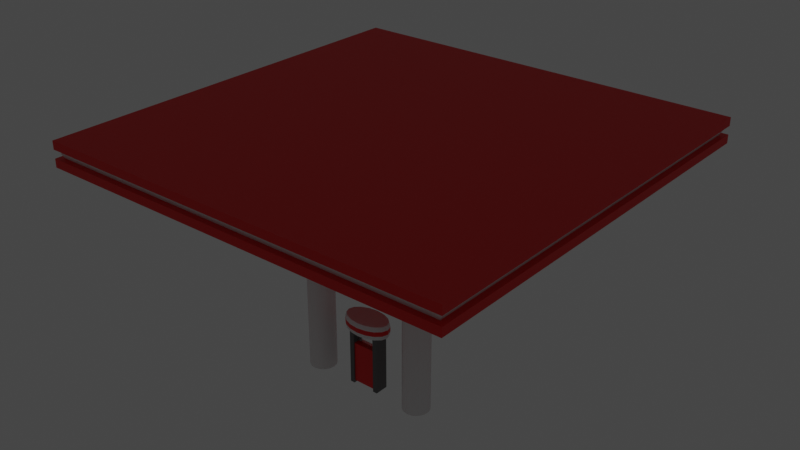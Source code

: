 # Source: posto.blend  (saved by Blender 4.2.66; exported with 4.5.12 LTS)
import bpy
from mathutils import Matrix  # noqa: F401  (used for matrix-valued properties, if any)

bpy.ops.wm.read_factory_settings(use_empty=True)
scene = bpy.context.scene
scene.name = 'Scene'

# ---- collections
col_posto = bpy.data.collections.new('Posto'); scene.collection.children.link(col_posto)
col_bomba = bpy.data.collections.new('Bomba'); col_posto.children.link(col_bomba)
col_lampada = bpy.data.collections.new('Lampada'); col_posto.children.link(col_lampada)
col_pilastra = bpy.data.collections.new('Pilastra'); col_posto.children.link(col_pilastra)
col_teto = bpy.data.collections.new('Teto'); col_posto.children.link(col_teto)

# ---- materials (node trees are filled in below, after node groups)
mat_branco = bpy.data.materials.new('branco')
mat_vermelho = bpy.data.materials.new('vermelho')
mat_vermelho.alpha_threshold = 0.0
mat_vermelho.roughness = 0.5
mat_vermelho.line_color = (0.0, 0.0, 0.0, 1.0)
mat_cinza = bpy.data.materials.new('cinza')
mat_vidro = bpy.data.materials.new('vidro')
mat_luz = bpy.data.materials.new('luz')

# ---- node groups
ng_auto_smooth = bpy.data.node_groups.new('Auto Smooth', 'GeometryNodeTree')
_s = ng_auto_smooth.interface.new_socket(name='Geometry', in_out='OUTPUT', socket_type='NodeSocketGeometry')
_s = ng_auto_smooth.interface.new_socket(name='Geometry', in_out='INPUT', socket_type='NodeSocketGeometry')
_s = ng_auto_smooth.interface.new_socket(name='Angle', in_out='INPUT', socket_type='NodeSocketFloat')
_s.subtype = 'ANGLE'
_s.min_value = 0.0
_s.max_value = 3.142
ng_auto_smooth.is_modifier = True
_N = ng_auto_smooth.nodes; _L = ng_auto_smooth.links
n0 = _N.new('NodeGroupOutput'); n0.name = 'Group Output'; n0.location = (480, -100)
n1 = _N.new('NodeGroupInput'); n1.name = 'Group Input'; n1.location = (-420, -300)
n2 = _N.new('NodeGroupInput'); n2.name = 'Group Input.001'; n2.location = (-60, -100)
n3 = _N.new('GeometryNodeSetShadeSmooth'); n3.name = 'Set Shade Smooth'; n3.location = (120, -100)
n3.domain = 'EDGE'
n4 = _N.new('GeometryNodeSetShadeSmooth'); n4.name = 'Set Shade Smooth.001'; n4.location = (300, -100)
n5 = _N.new('GeometryNodeInputMeshEdgeAngle'); n5.name = 'Edge Angle'; n5.location = (-420, -220)
n6 = _N.new('GeometryNodeInputEdgeSmooth'); n6.name = 'Is Edge Smooth'; n6.location = (-60, -160)
n7 = _N.new('GeometryNodeInputShadeSmooth'); n7.name = 'Is Face Smooth'; n7.location = (-240, -340)
n8 = _N.new('FunctionNodeBooleanMath'); n8.name = 'Boolean Math'; n8.location = (-60, -220)
n9 = _N.new('FunctionNodeCompare'); n9.name = 'Compare'; n9.location = (-240, -180)
n9.operation = 'LESS_EQUAL'
_L.new(n5.outputs[0], n9.inputs[0])
_L.new(n4.outputs[0], n0.inputs[0])
_L.new(n1.outputs[1], n9.inputs[1])
_L.new(n9.outputs[0], n8.inputs[0])
_L.new(n7.outputs[0], n8.inputs[1])
_L.new(n2.outputs[0], n3.inputs[0])
_L.new(n6.outputs[0], n3.inputs[1])
_L.new(n3.outputs[0], n4.inputs[0])
_L.new(n8.outputs[0], n3.inputs[2])
n0.is_active_output = True

# ---- material node trees
mat_branco.use_nodes = True; mat_branco.node_tree.nodes.clear()
_N = mat_branco.node_tree.nodes; _L = mat_branco.node_tree.links
n0 = _N.new('ShaderNodeBsdfPrincipled'); n0.name = 'Principled BSDF'; n0.location = (10, 300)
n0.distribution = 'GGX'
n0.subsurface_method = 'RANDOM_WALK_SKIN'
n0.inputs[3].default_value = 1.45
n0.inputs[27].default_value = (0.0, 0.0, 0.0, 1.0)
n0.inputs[28].default_value = 1.0
n1 = _N.new('ShaderNodeOutputMaterial'); n1.name = 'Material Output'; n1.location = (300, 300)
_L.new(n0.outputs[0], n1.inputs[0])
n1.is_active_output = True
mat_vermelho.use_nodes = True; mat_vermelho.node_tree.nodes.clear()
_N = mat_vermelho.node_tree.nodes; _L = mat_vermelho.node_tree.links
n0 = _N.new('ShaderNodeOutputMaterial'); n0.name = 'Material Output'; n0.location = (300, 300)
n1 = _N.new('ShaderNodeBsdfPrincipled'); n1.name = 'Principled BSDF'; n1.location = (10, 300)
n1.distribution = 'GGX'
n1.subsurface_method = 'RANDOM_WALK_SKIN'
n1.inputs[0].default_value = (0.8, 0.0, 0.0, 1.0)
n1.inputs[3].default_value = 1.45
n1.inputs[27].default_value = (0.0, 0.0, 0.0, 1.0)
n1.inputs[28].default_value = 1.0
_L.new(n1.outputs[0], n0.inputs[0])
n0.is_active_output = True
mat_cinza.use_nodes = True; mat_cinza.node_tree.nodes.clear()
_N = mat_cinza.node_tree.nodes; _L = mat_cinza.node_tree.links
n0 = _N.new('ShaderNodeBsdfPrincipled'); n0.name = 'Principled BSDF'; n0.location = (10, 300)
n0.distribution = 'GGX'
n0.subsurface_method = 'RANDOM_WALK_SKIN'
n0.inputs[0].default_value = (0.1329, 0.1329, 0.1329, 1.0)
n0.inputs[3].default_value = 1.45
n0.inputs[27].default_value = (0.0, 0.0, 0.0, 1.0)
n0.inputs[28].default_value = 1.0
n1 = _N.new('ShaderNodeOutputMaterial'); n1.name = 'Material Output'; n1.location = (300, 300)
_L.new(n0.outputs[0], n1.inputs[0])
n1.is_active_output = True
mat_vidro.use_nodes = True; mat_vidro.node_tree.nodes.clear()
_N = mat_vidro.node_tree.nodes; _L = mat_vidro.node_tree.links
n0 = _N.new('ShaderNodeBsdfPrincipled'); n0.name = 'Principled BSDF'; n0.location = (10, 300)
n0.distribution = 'GGX'
n0.subsurface_method = 'RANDOM_WALK_SKIN'
n0.inputs[0].default_value = (1.0, 1.0, 1.0, 1.0)
n0.inputs[2].default_value = 0.2
n0.inputs[3].default_value = 1.45
n0.inputs[18].default_value = 1.0
n0.inputs[27].default_value = (0.0, 0.0, 0.0, 1.0)
n1 = _N.new('ShaderNodeOutputMaterial'); n1.name = 'Material Output'; n1.location = (300, 300)
_L.new(n0.outputs[0], n1.inputs[0])
n1.is_active_output = True
mat_luz.use_nodes = True; mat_luz.node_tree.nodes.clear()
_N = mat_luz.node_tree.nodes; _L = mat_luz.node_tree.links
n0 = _N.new('ShaderNodeBsdfPrincipled'); n0.name = 'Principled BSDF'; n0.location = (10, 300)
n0.distribution = 'GGX'
n0.subsurface_method = 'RANDOM_WALK_SKIN'
n0.inputs[0].default_value = (1.0, 1.0, 1.0, 1.0)
n0.inputs[3].default_value = 1.45
n0.inputs[27].default_value = (0.9778, 1.0, 0.8444, 1.0)
n0.inputs[28].default_value = 1.0
n1 = _N.new('ShaderNodeOutputMaterial'); n1.name = 'Material Output'; n1.location = (300, 300)
_L.new(n0.outputs[0], n1.inputs[0])
n1.is_active_output = True

# ---- world
world_world = bpy.data.worlds.new('World'); scene.world = world_world
world_world.use_nodes = True; world_world.node_tree.nodes.clear()
_N = world_world.node_tree.nodes; _L = world_world.node_tree.links
n0 = _N.new('ShaderNodeOutputWorld'); n0.name = 'World Output'; n0.location = (300, 300)
n1 = _N.new('ShaderNodeBackground'); n1.name = 'Background'; n1.location = (10, 300)
n1.inputs[0].default_value = (0.05088, 0.05088, 0.05088, 1.0)
_L.new(n1.outputs[0], n0.inputs[0])
n0.is_active_output = True
world_world.color = (0.05088, 0.05088, 0.05088)
world_world.use_sun_shadow = False
world_world.sun_shadow_jitter_overblur = 0.0

# ---- meshes
me_bomba = bpy.data.meshes.new('bomba')
me_bomba.from_pydata([(0.0, 0.6, 0.0), (0.0, 0.6, 0.6), (0.3827, 0.5543, 0.0), (0.3827, 0.5543, 0.6), (0.7071, 0.4243, 8.028e-09), (0.7071, 0.4243, 0.6), (0.9239, 0.2296, 0.0), (0.9239, 0.2296, 0.6), (1.0, 0.0, 0.0), (1.0, 4.768e-07, 0.6), (0.9239, -0.2296, 0.0), (0.9239, -0.2296, 0.6), (0.7071, -0.4243, -8.028e-09), (0.7071, -0.4243, 0.6), (0.3827, -0.5543, 8.117e-09), (0.3827, -0.5543, 0.6), (0.0, -0.6, 0.0), (0.0, -0.6, 0.6), (-0.3827, -0.5543, 8.117e-09), (-0.3827, -0.5543, 0.6), (-0.7071, -0.4243, -8.028e-09), (-0.7071, -0.4243, 0.6), (-0.9239, -0.2296, 0.0), (-0.9239, -0.2296, 0.6), (-1.0, 0.0, 0.0), (-1.0, 4.768e-07, 0.6), (-0.9239, 0.2296, 0.0), (-0.9239, 0.2296, 0.6), (-0.7071, 0.4243, 8.028e-09), (-0.7071, 0.4243, 0.6), (-0.3827, 0.5543, 0.0), (-0.3827, 0.5543, 0.6), (2.712e-10, 0.6539, 0.1954), (5.423e-10, 0.6539, 0.4046), (0.3959, 0.6061, 0.4045), (0.3959, 0.6061, 0.1955), (0.7345, 0.4683, 0.4043), (0.7345, 0.4683, 0.1957), (0.9651, 0.2566, 0.404), (0.9651, 0.2566, 0.196), (1.048, 3.13e-07, 0.4038), (1.048, 1.638e-07, 0.1962), (0.9651, -0.2566, 0.404), (0.9651, -0.2566, 0.196), (0.7345, -0.4683, 0.4043), (0.7345, -0.4683, 0.1957), (0.3959, -0.6061, 0.4045), (0.3959, -0.6061, 0.1955), (5.146e-10, -0.6539, 0.4046), (2.573e-10, -0.6539, 0.1954), (-0.3959, -0.6061, 0.4045), (-0.3959, -0.6061, 0.1955), (-0.7345, -0.4683, 0.4043), (-0.7345, -0.4683, 0.1957), (-0.9651, -0.2566, 0.404), (-0.9651, -0.2566, 0.196), (-1.048, 3.13e-07, 0.4038), (-1.048, 1.638e-07, 0.1962), (-0.9651, 0.2566, 0.404), (-0.9651, 0.2566, 0.196), (-0.7345, 0.4683, 0.4043), (-0.7345, 0.4683, 0.1957), (-0.3959, 0.6061, 0.4045), (-0.3959, 0.6061, 0.1955), (-0.5, -0.25, -2.5), (-0.5, -0.25, -0.7), (-0.5, 0.25, -2.5), (-0.5, 0.25, -0.7), (0.5, -0.25, -2.5), (0.5, -0.25, -0.7), (0.5, 0.25, -2.5), (0.5, 0.25, -0.7), (-0.7, -0.3, -2.6), (-0.7, -0.3, -1.192e-07), (-0.7, 0.3, -2.6), (-0.7, 0.3, -1.192e-07), (-0.5, -0.3, -2.6), (-0.5, -0.3, -1.192e-07), (-0.5, 0.3, -2.6), (-0.5, 0.3, -1.192e-07), (0.5, -0.3, -2.6), (0.5, -0.3, -1.192e-07), (0.5, 0.3, -2.6), (0.5, 0.3, -1.192e-07), (0.7, -0.3, -2.6), (0.7, -0.3, -1.192e-07), (0.7, 0.3, -2.6), (0.7, 0.3, -1.192e-07), (-0.5, 0.1, -0.1), (-0.5, 0.1, -0.6), (-0.5, -0.1, -0.1), (-0.5, -0.1, -0.6), (0.5, 0.1, -0.1), (0.5, 0.1, -0.6), (0.5, -0.1, -0.6), (0.5, -0.1, -0.1)], [], [(33, 1, 3, 34), (34, 3, 5, 36), (36, 5, 7, 38), (38, 7, 9, 40), (40, 9, 11, 42), (42, 11, 13, 44), (44, 13, 15, 46), (46, 15, 17, 48), (48, 17, 19, 50), (50, 19, 21, 52), (52, 21, 23, 54), (54, 23, 25, 56), (56, 25, 27, 58), (58, 27, 29, 60), (3, 1, 31, 29, 27, 25, 23, 21, 19, 17, 15, 13, 11, 9, 7, 5), (60, 29, 31, 62), (62, 31, 1, 33), (0, 2, 4, 6, 8, 10, 12, 14, 16, 18, 20, 22, 24, 26, 28, 30), (30, 63, 32, 0), (63, 62, 33, 32), (28, 61, 63, 30), (61, 60, 62, 63), (26, 59, 61, 28), (59, 58, 60, 61), (24, 57, 59, 26), (57, 56, 58, 59), (22, 55, 57, 24), (55, 54, 56, 57), (20, 53, 55, 22), (53, 52, 54, 55), (18, 51, 53, 20), (51, 50, 52, 53), (16, 49, 51, 18), (49, 48, 50, 51), (14, 47, 49, 16), (47, 46, 48, 49), (12, 45, 47, 14), (45, 44, 46, 47), (10, 43, 45, 12), (43, 42, 44, 45), (8, 41, 43, 10), (41, 40, 42, 43), (6, 39, 41, 8), (39, 38, 40, 41), (4, 37, 39, 6), (37, 36, 38, 39), (2, 35, 37, 4), (35, 34, 36, 37), (0, 32, 35, 2), (32, 33, 34, 35), (66, 67, 71, 70), (68, 69, 65, 64), (66, 70, 68, 64), (71, 67, 65, 69), (72, 73, 75, 74), (74, 75, 79, 78), (78, 79, 77, 76), (76, 77, 73, 72), (74, 78, 76, 72), (80, 81, 83, 82), (82, 83, 87, 86), (86, 87, 85, 84), (84, 85, 81, 80), (82, 86, 84, 80), (93, 89, 88, 92), (95, 90, 91, 94), (91, 89, 93, 94), (88, 90, 95, 92)])
me_bomba.polygons.foreach_set('use_smooth', [1, 1, 1, 1, 1, 1, 1, 1, 1, 1, 1, 1, 1, 1, 1, 1, 1, 1, 1, 1, 1, 1, 1, 1, 1, 1, 1, 1, 1, 1, 1, 1, 1, 1, 1, 1, 1, 1, 1, 1, 1, 1, 1, 1, 1, 1, 1, 1, 1, 1, 0, 0, 0, 0, 0, 0, 0, 0, 0, 0, 0, 0, 0, 0, 0, 0, 0, 0])
me_bomba.polygons.foreach_set('material_index', [0, 0, 0, 0, 0, 0, 0, 0, 0, 0, 0, 0, 0, 0, 0, 0, 0, 0, 0, 1, 0, 1, 0, 1, 0, 1, 0, 1, 0, 1, 0, 1, 0, 1, 0, 1, 0, 1, 0, 1, 0, 1, 0, 1, 0, 1, 0, 1, 0, 1, 1, 1, 1, 1, 2, 2, 2, 2, 2, 2, 2, 2, 2, 2, 3, 3, 3, 3])
_uv = me_bomba.uv_layers.new(name='UVMap')
_uv.uv.foreach_set('vector', [0.5, 0.9011, 0.5, 0.9561, 0.6076, 0.9561, 0.6113, 0.9011, 0.6113, 0.9011, 0.6076, 0.9561, 0.6989, 0.9561, 0.7066, 0.9011, 0.7066, 0.9011, 0.6989, 0.9561, 0.7598, 0.9561, 0.7714, 0.901, 0.5722, 0.901, 0.5646, 0.9561, 0.5, 0.9561, 0.5, 0.9009, 0.5, 0.9009, 0.5, 0.9561, 0.4354, 0.9561, 0.4278, 0.901, 0.7714, 0.901, 0.7598, 0.9561, 0.6989, 0.9561, 0.7066, 0.9011, 0.7066, 0.9011, 0.6989, 0.9561, 0.6076, 0.9561, 0.6113, 0.9011, 0.6113, 0.9011, 0.6076, 0.9561, 0.5, 0.9561, 0.5, 0.9011, 0.5, 0.9011, 0.5, 0.9561, 0.3924, 0.9561, 0.3887, 0.9011, 0.3887, 0.9011, 0.3924, 0.9561, 0.3011, 0.9561, 0.2934, 0.9011, 0.2934, 0.9011, 0.3011, 0.9561, 0.2402, 0.9561, 0.2286, 0.901, 0.4278, 0.901, 0.4354, 0.9561, 0.5, 0.9561, 0.5, 0.9009, 0.5, 0.9009, 0.5, 0.9561, 0.5646, 0.9561, 0.5722, 0.901, 0.2286, 0.901, 0.2402, 0.9561, 0.3011, 0.9561, 0.2934, 0.9011, 0.6076, 0.9085, 0.5, 0.9214, 0.3924, 0.9085, 0.3011, 0.8719, 0.2402, 0.8172, 0.2188, 0.7526, 0.2402, 0.688, 0.3011, 0.6333, 0.3924, 0.5967, 0.5, 0.5839, 0.6076, 0.5967, 0.6989, 0.6333, 0.7598, 0.688, 0.7812, 0.7526, 0.7598, 0.8172, 0.6989, 0.8719, 0.2934, 0.9011, 0.3011, 0.9561, 0.3924, 0.9561, 0.3887, 0.9011, 0.3887, 0.9011, 0.3924, 0.9561, 0.5, 0.9561, 0.5, 0.9011, 0.5, 0.9214, 0.6076, 0.9085, 0.6989, 0.8719, 0.7598, 0.8172, 0.7812, 0.7526, 0.7598, 0.688, 0.6989, 0.6333, 0.6076, 0.5967, 0.5, 0.5839, 0.3924, 0.5967, 0.3011, 0.6333, 0.2402, 0.688, 0.2188, 0.7526, 0.2402, 0.8172, 0.3011, 0.8719, 0.3924, 0.9085, 0.3924, 0.7874, 0.3887, 0.8423, 0.5, 0.8423, 0.5, 0.7874, 0.3887, 0.8423, 0.3887, 0.9011, 0.5, 0.9011, 0.5, 0.8423, 0.3011, 0.7874, 0.2934, 0.8424, 0.3887, 0.8423, 0.3924, 0.7874, 0.2934, 0.8424, 0.2934, 0.9011, 0.3887, 0.9011, 0.3887, 0.8423, 0.2402, 0.7874, 0.2286, 0.8425, 0.2934, 0.8424, 0.3011, 0.7874, 0.2286, 0.8425, 0.2286, 0.901, 0.2934, 0.9011, 0.2934, 0.8424, 0.5, 0.7874, 0.5, 0.8425, 0.5722, 0.8425, 0.5646, 0.7874, 0.5, 0.8425, 0.5, 0.9009, 0.5722, 0.901, 0.5722, 0.8425, 0.4354, 0.7874, 0.4278, 0.8425, 0.5, 0.8425, 0.5, 0.7874, 0.4278, 0.8425, 0.4278, 0.901, 0.5, 0.9009, 0.5, 0.8425, 0.3011, 0.7874, 0.2934, 0.8424, 0.2286, 0.8425, 0.2402, 0.7874, 0.2934, 0.8424, 0.2934, 0.9011, 0.2286, 0.901, 0.2286, 0.8425, 0.3924, 0.7874, 0.3887, 0.8423, 0.2934, 0.8424, 0.3011, 0.7874, 0.3887, 0.8423, 0.3887, 0.9011, 0.2934, 0.9011, 0.2934, 0.8424, 0.5, 0.7874, 0.5, 0.8423, 0.3887, 0.8423, 0.3924, 0.7874, 0.5, 0.8423, 0.5, 0.9011, 0.3887, 0.9011, 0.3887, 0.8423, 0.6076, 0.7874, 0.6113, 0.8423, 0.5, 0.8423, 0.5, 0.7874, 0.6113, 0.8423, 0.6113, 0.9011, 0.5, 0.9011, 0.5, 0.8423, 0.6989, 0.7874, 0.7066, 0.8424, 0.6113, 0.8423, 0.6076, 0.7874, 0.7066, 0.8424, 0.7066, 0.9011, 0.6113, 0.9011, 0.6113, 0.8423, 0.7598, 0.7874, 0.7714, 0.8425, 0.7066, 0.8424, 0.6989, 0.7874, 0.7714, 0.8425, 0.7714, 0.901, 0.7066, 0.9011, 0.7066, 0.8424, 0.5, 0.7874, 0.5, 0.8425, 0.4278, 0.8425, 0.4354, 0.7874, 0.5, 0.8425, 0.5, 0.9009, 0.4278, 0.901, 0.4278, 0.8425, 0.5646, 0.7874, 0.5722, 0.8425, 0.5, 0.8425, 0.5, 0.7874, 0.5722, 0.8425, 0.5722, 0.901, 0.5, 0.9009, 0.5, 0.8425, 0.6989, 0.7874, 0.7066, 0.8424, 0.7714, 0.8425, 0.7598, 0.7874, 0.7066, 0.8424, 0.7066, 0.9011, 0.7714, 0.901, 0.7714, 0.8425, 0.6076, 0.7874, 0.6113, 0.8423, 0.7066, 0.8424, 0.6989, 0.7874, 0.6113, 0.8423, 0.6113, 0.9011, 0.7066, 0.9011, 0.7066, 0.8424, 0.5, 0.7874, 0.5, 0.8423, 0.6113, 0.8423, 0.6076, 0.7874, 0.5, 0.8423, 0.5, 0.9011, 0.6113, 0.9011, 0.6113, 0.8423, 0.3594, 0.08423, 0.3594, 0.5905, 0.6406, 0.5905, 0.6406, 0.08423, 0.6406, 0.08423, 0.6406, 0.5905, 0.3594, 0.5905, 0.3594, 0.08423, 0.3594, 0.8229, 0.6406, 0.8229, 0.6406, 0.6823, 0.3594, 0.6823, 0.6406, 0.8229, 0.3594, 0.8229, 0.3594, 0.6823, 0.6406, 0.6823, 0.4156, 0.0561, 0.4156, 0.7874, 0.5844, 0.7874, 0.5844, 0.0561, 0.3031, 0.0561, 0.3031, 0.7874, 0.3594, 0.7874, 0.3594, 0.0561, 0.5844, 0.0561, 0.5844, 0.7874, 0.4156, 0.7874, 0.4156, 0.0561, 0.3594, 0.0561, 0.3594, 0.7874, 0.3031, 0.7874, 0.3031, 0.0561, 0.3031, 0.837, 0.3594, 0.837, 0.3594, 0.6682, 0.3031, 0.6682, 0.4156, 0.0561, 0.4156, 0.7874, 0.5844, 0.7874, 0.5844, 0.0561, 0.6406, 0.0561, 0.6406, 0.7874, 0.6969, 0.7874, 0.6969, 0.0561, 0.5844, 0.0561, 0.5844, 0.7874, 0.4156, 0.7874, 0.4156, 0.0561, 0.6969, 0.0561, 0.6969, 0.7874, 0.6406, 0.7874, 0.6406, 0.0561, 0.6406, 0.837, 0.6969, 0.837, 0.6969, 0.6682, 0.6406, 0.6682, 0.6406, 0.6186, 0.3594, 0.6186, 0.3594, 0.7592, 0.6406, 0.7592, 0.6406, 0.7592, 0.3594, 0.7592, 0.3594, 0.6186, 0.6406, 0.6186, 0.3594, 0.7245, 0.3594, 0.7807, 0.6406, 0.7807, 0.6406, 0.7245, 0.3594, 0.7807, 0.3594, 0.7245, 0.6406, 0.7245, 0.6406, 0.7807])
me_bomba.materials.append(mat_branco)
me_bomba.materials.append(mat_vermelho)
me_bomba.materials.append(mat_cinza)
me_bomba.materials.append(mat_vidro)
me_bomba.update()
me_suporte = bpy.data.meshes.new('Suporte')
me_suporte.from_pydata([(7.153e-07, 0.4307, -1.907e-06), (7.153e-07, 0.05, 0.5), (0.1648, 0.3979, -1.907e-06), (0.01913, 0.04619, 0.5), (0.3046, 0.3046, -1.907e-06), (0.03536, 0.03536, 0.5), (0.3979, 0.1648, -1.907e-06), (0.04619, 0.01913, 0.5), (0.4307, 7.041e-09, -1.907e-06), (0.05, -3.05e-09, 0.5), (0.3979, -0.1648, -1.907e-06), (0.04619, -0.01913, 0.5), (0.3046, -0.3046, -1.907e-06), (0.03536, -0.03536, 0.5), (0.1648, -0.3979, -1.907e-06), (0.01913, -0.04619, 0.5), (7.153e-07, -0.4307, -1.907e-06), (7.153e-07, -0.05, 0.5), (-0.1648, -0.3979, -1.907e-06), (-0.01913, -0.04619, 0.5), (-0.3046, -0.3046, -1.907e-06), (-0.03535, -0.03536, 0.5), (-0.3979, -0.1648, -1.907e-06), (-0.04619, -0.01913, 0.5), (-0.4307, 7.041e-09, -1.907e-06), (-0.05, -3.05e-09, 0.5), (-0.3979, 0.1648, -1.907e-06), (-0.04619, 0.01913, 0.5), (-0.3046, 0.3046, -1.907e-06), (-0.03535, 0.03536, 0.5), (-0.1648, 0.3979, -1.907e-06), (-0.01913, 0.04619, 0.5), (7.153e-07, 0.5, -1.907e-06), (0.1913, 0.4619, -1.907e-06), (0.3536, 0.3536, -1.907e-06), (0.4619, 0.1913, -1.907e-06), (0.5, 7.567e-09, -1.907e-06), (0.4619, -0.1913, -1.907e-06), (0.3536, -0.3536, -1.907e-06), (0.1913, -0.4619, -1.907e-06), (7.153e-07, -0.5, -1.907e-06), (-0.1913, -0.4619, -1.907e-06), (-0.3536, -0.3536, -1.907e-06), (-0.4619, -0.1913, -1.907e-06), (-0.5, 7.567e-09, -1.907e-06), (-0.4619, 0.1913, -1.907e-06), (-0.3536, 0.3536, -1.907e-06), (-0.1913, 0.4619, -1.907e-06), (9.073e-07, 0.02963, 0.4), (0.01134, 0.02737, 0.4), (0.02095, 0.02095, 0.4), (0.02737, 0.01134, 0.4), (0.02963, 1.408e-09, 0.4), (0.02737, -0.01134, 0.4), (0.02095, -0.02095, 0.4), (0.01134, -0.02737, 0.4), (9.073e-07, -0.02963, 0.4), (-0.01134, -0.02737, 0.4), (-0.02095, -0.02095, 0.4), (-0.02737, -0.01134, 0.4), (-0.02963, 1.408e-09, 0.4), (-0.02737, 0.01134, 0.4), (-0.02095, 0.02095, 0.4), (-0.01134, 0.02737, 0.4), (9.06e-07, 0.08614, 0.4), (0.03297, 0.07959, 0.4), (0.06091, 0.06091, 0.4), (0.07959, 0.03297, 0.4), (0.08614, 1.408e-09, 0.4), (0.07959, -0.03297, 0.4), (0.06091, -0.06091, 0.4), (0.03297, -0.07959, 0.4), (9.06e-07, -0.08614, 0.4), (-0.03296, -0.07959, 0.4), (-0.06091, -0.06091, 0.4), (-0.07959, -0.03297, 0.4), (-0.08614, 1.408e-09, 0.4), (-0.07959, 0.03297, 0.4), (-0.06091, 0.06091, 0.4), (-0.03296, 0.07959, 0.4), (8.9e-07, 0.02963, 0.2), (0.01134, 0.02737, 0.2), (0.02095, 0.02095, 0.2), (0.02737, 0.01134, 0.2), (0.02963, 1.408e-09, 0.2), (0.02737, -0.01134, 0.2), (0.02095, -0.02095, 0.2), (0.01134, -0.02737, 0.2), (8.9e-07, -0.02963, 0.2), (-0.01134, -0.02737, 0.2), (-0.02095, -0.02095, 0.2), (-0.02737, -0.01134, 0.2), (-0.02963, 1.408e-09, 0.2), (-0.02737, 0.01134, 0.2), (-0.02095, 0.02095, 0.2), (-0.01134, 0.02737, 0.2), (-0.01913, -0.04619, 0.6), (-0.03535, -0.03536, 0.6), (-0.03535, 0.03536, 0.6), (-0.01913, 0.04619, 0.6), (0.03536, 0.03536, 0.6), (0.04619, 0.01913, 0.6), (0.01913, -0.04619, 0.6), (7.153e-07, -0.05, 0.6), (7.153e-07, 0.05, 0.6), (0.01913, 0.04619, 0.6), (-0.05, -3.05e-09, 0.6), (-0.04619, 0.01913, 0.6), (0.04619, -0.01913, 0.6), (0.03536, -0.03536, 0.6), (-0.04619, -0.01913, 0.6), (0.05, -3.05e-09, 0.6)], [], [(32, 1, 3, 33), (33, 3, 5, 34), (34, 5, 7, 35), (35, 7, 9, 36), (36, 9, 11, 37), (37, 11, 13, 38), (38, 13, 15, 39), (39, 15, 17, 40), (40, 17, 19, 41), (41, 19, 21, 42), (42, 21, 23, 43), (43, 23, 25, 44), (44, 25, 27, 45), (45, 27, 29, 46), (97, 21, 19, 96), (46, 29, 31, 47), (47, 31, 1, 32), (6, 8, 68, 67), (2, 0, 32, 33), (4, 2, 33, 34), (6, 4, 34, 35), (8, 6, 35, 36), (10, 8, 36, 37), (12, 10, 37, 38), (14, 12, 38, 39), (16, 14, 39, 40), (18, 16, 40, 41), (20, 18, 41, 42), (22, 20, 42, 43), (24, 22, 43, 44), (26, 24, 44, 45), (28, 26, 45, 46), (30, 28, 46, 47), (0, 30, 47, 32), (60, 61, 93, 92), (22, 24, 76, 75), (8, 10, 69, 68), (24, 26, 77, 76), (10, 12, 70, 69), (26, 28, 78, 77), (12, 14, 71, 70), (28, 30, 79, 78), (14, 16, 72, 71), (0, 2, 65, 64), (30, 0, 64, 79), (16, 18, 73, 72), (2, 4, 66, 65), (18, 20, 74, 73), (4, 6, 67, 66), (20, 22, 75, 74), (49, 48, 64, 65), (50, 49, 65, 66), (51, 50, 66, 67), (52, 51, 67, 68), (53, 52, 68, 69), (54, 53, 69, 70), (55, 54, 70, 71), (56, 55, 71, 72), (57, 56, 72, 73), (58, 57, 73, 74), (59, 58, 74, 75), (60, 59, 75, 76), (61, 60, 76, 77), (62, 61, 77, 78), (63, 62, 78, 79), (48, 63, 79, 64), (95, 80, 81, 82, 83, 84, 85, 86, 87, 88, 89, 90, 91, 92, 93, 94), (53, 54, 86, 85), (61, 62, 94, 93), (54, 55, 87, 86), (62, 63, 95, 94), (55, 56, 88, 87), (48, 49, 81, 80), (63, 48, 80, 95), (56, 57, 89, 88), (49, 50, 82, 81), (57, 58, 90, 89), (50, 51, 83, 82), (58, 59, 91, 90), (51, 52, 84, 83), (59, 60, 92, 91), (52, 53, 85, 84), (31, 29, 98, 99), (101, 7, 5, 100), (103, 17, 15, 102), (3, 1, 104, 105), (27, 25, 106, 107), (109, 13, 11, 108), (23, 21, 97, 110), (1, 31, 99, 104), (111, 9, 7, 101), (96, 19, 17, 103), (29, 27, 107, 98), (5, 3, 105, 100), (102, 15, 13, 109), (25, 23, 110, 106), (108, 11, 9, 111), (105, 104, 99, 98, 107, 106, 110, 97, 96, 103, 102, 109, 108, 111, 101, 100)])
me_suporte.polygons.foreach_set('use_smooth', [1, 1, 1, 1, 1, 1, 1, 1, 1, 1, 1, 1, 1, 1, 1, 1, 1, 1, 1, 1, 1, 1, 1, 1, 1, 1, 1, 1, 1, 1, 1, 1, 1, 1, 1, 1, 1, 1, 1, 1, 1, 1, 1, 1, 1, 1, 1, 1, 1, 1, 1, 1, 1, 1, 1, 1, 1, 1, 1, 1, 1, 1, 1, 1, 1, 1, 1, 1, 1, 1, 1, 1, 1, 1, 1, 1, 1, 1, 1, 1, 1, 1, 1, 1, 1, 1, 1, 1, 1, 1, 1, 1, 1, 1, 1, 1, 1, 0])
_k = set([(0, 2), (0, 30), (1, 3), (1, 31), (2, 4), (3, 5), (4, 6), (5, 7), (6, 8), (7, 9), (8, 10), (9, 11), (10, 12), (11, 13), (12, 14), (13, 15), (14, 16), (15, 17), (16, 18), (17, 19), (18, 20), (19, 21), (20, 22), (21, 23), (22, 24), (23, 25), (24, 26), (25, 27), (26, 28), (27, 29), (28, 30), (29, 31), (32, 33), (32, 47), (33, 34), (34, 35), (35, 36), (36, 37), (37, 38), (38, 39), (39, 40), (40, 41), (41, 42), (42, 43), (43, 44), (44, 45), (45, 46), (46, 47), (48, 49), (48, 63), (49, 50), (50, 51), (51, 52), (52, 53), (53, 54), (54, 55), (55, 56), (56, 57), (57, 58), (58, 59), (59, 60), (60, 61), (61, 62), (62, 63), (64, 65), (64, 79), (65, 66), (66, 67), (67, 68), (68, 69), (69, 70), (70, 71), (71, 72), (72, 73), (73, 74), (74, 75), (75, 76), (76, 77), (77, 78), (78, 79), (80, 81), (80, 95), (81, 82), (82, 83), (83, 84), (84, 85), (85, 86), (86, 87), (87, 88), (88, 89), (89, 90), (90, 91), (91, 92), (92, 93), (93, 94), (94, 95)])
me_suporte.attributes.new('sharp_edge', 'BOOLEAN', 'EDGE').data.foreach_set('value', [ (min(e.vertices), max(e.vertices)) in _k for e in me_suporte.edges])
_uv = me_suporte.uv_layers.new(name='UVMap')
_uv.uv.foreach_set('vector', [2.031, 0.2143, 0.6531, 0.7143, 0.6339, 0.7143, 1.839, 0.2143, 1.839, 0.2143, 0.6339, 0.7143, 0.6148, 0.7143, 1.648, 0.2143, 1.648, 0.2143, 0.6148, 0.7143, 0.5957, 0.7143, 1.457, 0.2143, 1.457, 0.2143, 0.5957, 0.7143, 0.5765, 0.7143, 1.265, 0.2143, 1.265, 0.2143, 0.5765, 0.7143, 0.5574, 0.7143, 1.074, 0.2143, 1.074, 0.2143, 0.5574, 0.7143, 0.5383, 0.7143, 0.8827, 0.2143, 0.8827, 0.2143, 0.5383, 0.7143, 0.5191, 0.7143, 0.6913, 0.2143, 0.6913, 0.2143, 0.5191, 0.7143, 0.5, 0.7143, 0.5, 0.2143, 0.5, 0.2143, 0.5, 0.7143, 0.4809, 0.7143, 0.3087, 0.2143, 0.3087, 0.2143, 0.4809, 0.7143, 0.4617, 0.7143, 0.1173, 0.2143, 0.1173, 0.2143, 0.4617, 0.7143, 0.4426, 0.7143, -0.07403, 0.2143, -0.07403, 0.2143, 0.4426, 0.7143, 0.4235, 0.7143, -0.2654, 0.2143, -0.2654, 0.2143, 0.4235, 0.7143, 0.4043, 0.7143, -0.4567, 0.2143, -0.4567, 0.2143, 0.4043, 0.7143, 0.3852, 0.7143, -0.6481, 0.2143, -0.4441, 0.9706, -0.4441, -0.02941, -0.2819, -0.02941, -0.2819, 0.9706, -0.6481, 0.2143, 0.3852, 0.7143, 0.3661, 0.7143, -0.8394, 0.2143, -0.8394, 0.2143, 0.3661, 0.7143, 0.3469, 0.7143, -1.031, 0.2143, 1.545, 0.1628, 1.336, 0.1628, 1.877, -0.2296, 2.221, -0.2296, 1.964, 0.1628, 2.173, 0.1628, 2.031, 0.2143, 1.839, 0.2143, 1.754, 0.1628, 1.964, 0.1628, 1.839, 0.2143, 1.648, 0.2143, 1.545, 0.1628, 1.754, 0.1628, 1.648, 0.2143, 1.457, 0.2143, 1.336, 0.1628, 1.545, 0.1628, 1.457, 0.2143, 1.265, 0.2143, 1.127, 0.1628, 1.336, 0.1628, 1.265, 0.2143, 1.074, 0.2143, 0.9182, 0.1628, 1.127, 0.1628, 1.074, 0.2143, 0.8827, 0.2143, 0.7091, 0.1628, 0.9182, 0.1628, 0.8827, 0.2143, 0.6913, 0.2143, 0.5, 0.1628, 0.7091, 0.1628, 0.6913, 0.2143, 0.5, 0.2143, 0.2909, 0.1628, 0.5, 0.1628, 0.5, 0.2143, 0.3087, 0.2143, 0.08184, 0.1628, 0.2909, 0.1628, 0.3087, 0.2143, 0.1173, 0.2143, -0.1272, 0.1628, 0.08184, 0.1628, 0.1173, 0.2143, -0.07403, 0.2143, -0.3363, 0.1628, -0.1272, 0.1628, -0.07403, 0.2143, -0.2654, 0.2143, -0.5454, 0.1628, -0.3363, 0.1628, -0.2654, 0.2143, -0.4567, 0.2143, -0.7545, 0.1628, -0.5454, 0.1628, -0.4567, 0.2143, -0.6481, 0.2143, -0.9635, 0.1628, -0.7545, 0.1628, -0.6481, 0.2143, -0.8394, 0.2143, -1.173, 0.1628, -0.9635, 0.1628, -0.8394, 0.2143, -1.031, 0.2143, 0.5, 1.029, 0.5567, 1.029, 0.5567, 0.02941, 0.5, 0.02941, -0.1272, 0.1628, -0.3363, 0.1628, -0.8769, -0.2296, -0.5327, -0.2296, 1.336, 0.1628, 1.127, 0.1628, 1.533, -0.2296, 1.877, -0.2296, -0.3363, 0.1628, -0.5454, 0.1628, -1.221, -0.2296, -0.8769, -0.2296, 1.127, 0.1628, 0.9182, 0.1628, 1.188, -0.2296, 1.533, -0.2296, -0.5454, 0.1628, -0.7545, 0.1628, -1.565, -0.2296, -1.221, -0.2296, 0.9182, 0.1628, 0.7091, 0.1628, 0.8442, -0.2296, 1.188, -0.2296, -0.7545, 0.1628, -0.9635, 0.1628, -1.91, -0.2296, -1.565, -0.2296, 0.7091, 0.1628, 0.5, 0.1628, 0.5, -0.2296, 0.8442, -0.2296, 2.173, 0.1628, 1.964, 0.1628, 2.91, -0.2296, 3.254, -0.2296, -0.9635, 0.1628, -1.173, 0.1628, -2.254, -0.2296, -1.91, -0.2296, 0.5, 0.1628, 0.2909, 0.1628, 0.1558, -0.2296, 0.5, -0.2296, 1.964, 0.1628, 1.754, 0.1628, 2.565, -0.2296, 2.91, -0.2296, 0.2909, 0.1628, 0.08184, 0.1628, -0.1885, -0.2296, 0.1558, -0.2296, 1.754, 0.1628, 1.545, 0.1628, 2.221, -0.2296, 2.565, -0.2296, 0.08184, 0.1628, -0.1272, 0.1628, -0.5327, -0.2296, -0.1885, -0.2296, 3.011, -0.2716, 3.37, -0.2716, 3.254, -0.2296, 2.91, -0.2296, 2.652, -0.2716, 3.011, -0.2716, 2.91, -0.2296, 2.565, -0.2296, 2.294, -0.2716, 2.652, -0.2716, 2.565, -0.2296, 2.221, -0.2296, 1.935, -0.2716, 2.294, -0.2716, 2.221, -0.2296, 1.877, -0.2296, 1.576, -0.2716, 1.935, -0.2716, 1.877, -0.2296, 1.533, -0.2296, 1.217, -0.2716, 1.576, -0.2716, 1.533, -0.2296, 1.188, -0.2296, 0.8587, -0.2716, 1.217, -0.2716, 1.188, -0.2296, 0.8442, -0.2296, 0.5, -0.2716, 0.8587, -0.2716, 0.8442, -0.2296, 0.5, -0.2296, 0.1413, -0.2716, 0.5, -0.2716, 0.5, -0.2296, 0.1558, -0.2296, -0.2174, -0.2716, 0.1413, -0.2716, 0.1558, -0.2296, -0.1885, -0.2296, -0.5761, -0.2716, -0.2174, -0.2716, -0.1885, -0.2296, -0.5327, -0.2296, -0.9348, -0.2716, -0.5761, -0.2716, -0.5327, -0.2296, -0.8769, -0.2296, -1.294, -0.2716, -0.9348, -0.2716, -0.8769, -0.2296, -1.221, -0.2296, -1.652, -0.2716, -1.294, -0.2716, -1.221, -0.2296, -1.565, -0.2296, -2.011, -0.2716, -1.652, -0.2716, -1.565, -0.2296, -1.91, -0.2296, -2.37, -0.2716, -2.011, -0.2716, -1.91, -0.2296, -2.254, -0.2296, 0.4433, 1.317, 0.5, 1.328, 0.5567, 1.317, 0.6048, 1.284, 0.6369, 1.236, 0.6481, 1.18, 0.6369, 1.123, 0.6048, 1.075, 0.5567, 1.043, 0.5, 1.032, 0.4433, 1.043, 0.3952, 1.075, 0.3631, 1.123, 0.3519, 1.18, 0.3631, 1.236, 0.3952, 1.284, 0.1032, 1.029, 0.1599, 1.029, 0.1599, 0.02941, 0.1032, 0.02941, 0.5567, 1.029, 0.6134, 1.029, 0.6134, 0.02941, 0.5567, 0.02941, 0.1599, 1.029, 0.2165, 1.029, 0.2165, 0.02941, 0.1599, 0.02941, 0.6134, 1.029, 0.6701, 1.029, 0.6701, 0.02941, 0.6134, 0.02941, 0.2165, 1.029, 0.2732, 1.029, 0.2732, 0.02941, 0.2165, 0.02941, 0.7268, 1.029, 0.7835, 1.029, 0.7835, 0.02941, 0.7268, 0.02941, 0.6701, 1.029, 0.7268, 1.029, 0.7268, 0.02941, 0.6701, 0.02941, 0.2732, 1.029, 0.3299, 1.029, 0.3299, 0.02941, 0.2732, 0.02941, 0.7835, 1.029, 0.8401, 1.029, 0.8401, 0.02941, 0.7835, 0.02941, 0.3299, 1.029, 0.3866, 1.029, 0.3866, 0.02941, 0.3299, 0.02941, 0.8401, 1.029, 0.8968, 1.029, 0.8968, 0.02941, 0.8401, 0.02941, 0.3866, 1.029, 0.4433, 1.029, 0.4433, 0.02941, 0.3866, 0.02941, 0.8968, 1.029, 0.9535, 1.029, 0.9535, 0.02941, 0.8968, 0.02941, 0.4433, 1.029, 0.5, 1.029, 0.5, 0.02941, 0.4433, 0.02941, 0.04647, 1.029, 0.1032, 1.029, 0.1032, 0.02941, 0.04647, 0.02941, 1.34, -0.02941, 1.502, -0.02941, 1.502, 0.9706, 1.34, 0.9706, 0.6913, 0.9706, 0.6913, -0.02941, 0.8535, -0.02941, 0.8535, 0.9706, -0.1197, 0.9706, -0.1197, -0.02941, 0.04251, -0.02941, 0.04251, 0.9706, 1.016, -0.02941, 1.178, -0.02941, 1.178, 0.9706, 1.016, 0.9706, 1.665, -0.02941, 1.827, -0.02941, 1.827, 0.9706, 1.665, 0.9706, 0.2047, 0.9706, 0.2047, -0.02941, 0.3669, -0.02941, 0.3669, 0.9706, -0.6063, -0.02941, -0.4441, -0.02941, -0.4441, 0.9706, -0.6063, 0.9706, 1.178, -0.02941, 1.34, -0.02941, 1.34, 0.9706, 1.178, 0.9706, 0.5291, 0.9706, 0.5291, -0.02941, 0.6913, -0.02941, 0.6913, 0.9706, -0.2819, 0.9706, -0.2819, -0.02941, -0.1197, -0.02941, -0.1197, 0.9706, 1.502, -0.02941, 1.665, -0.02941, 1.665, 0.9706, 1.502, 0.9706, 0.8535, -0.02941, 1.016, -0.02941, 1.016, 0.9706, 0.8535, 0.9706, 0.04251, 0.9706, 0.04251, -0.02941, 0.2047, -0.02941, 0.2047, 0.9706, 1.827, -0.02941, 1.989, -0.02941, 1.989, 0.9706, 1.827, 0.9706, 0.3669, 0.9706, 0.3669, -0.02941, 0.5291, -0.02941, 0.5291, 0.9706, 0.7187, 1.931, 0.5273, 1.969, 0.336, 1.931, 0.1738, 1.822, 0.06541, 1.66, 0.02736, 1.469, 0.06541, 1.277, 0.1738, 1.115, 0.336, 1.007, 0.5273, 0.9688, 0.7187, 1.007, 0.8809, 1.115, 0.9893, 1.277, 1.027, 1.469, 0.9893, 1.66, 0.8809, 1.822])
me_suporte.materials.append(mat_cinza)
me_suporte.update()
me_lampada = bpy.data.meshes.new('Lampada')
me_lampada.from_pydata([(9.537e-07, 0.2078, 0.15), (9.537e-07, 0.2078, -0.15), (0.06, 0.1039, 0.2598), (0.1039, 0.18, 0.15), (0.12, 0.2078, 1.431e-06), (0.1039, 0.18, -0.15), (0.06, 0.1039, -0.2598), (0.1039, 0.06, 0.2598), (0.18, 0.1039, 0.15), (0.2078, 0.12, 1.431e-06), (0.18, 0.1039, -0.15), (0.1039, 0.06, -0.2598), (0.12, 0.0, 0.2598), (0.2078, 0.0, 0.15), (0.24, 0.0, 1.431e-06), (0.2078, 0.0, -0.15), (0.12, 0.0, -0.2598), (0.1039, -0.06, 0.2598), (0.18, -0.1039, 0.15), (0.2078, -0.12, 1.431e-06), (0.18, -0.1039, -0.15), (0.1039, -0.06, -0.2598), (0.06, -0.1039, 0.2598), (0.1039, -0.18, 0.15), (0.12, -0.2078, 1.431e-06), (0.1039, -0.18, -0.15), (0.06, -0.1039, -0.2598), (9.537e-07, -0.12, 0.2598), (9.537e-07, -0.2078, 0.15), (9.537e-07, -0.24, 1.431e-06), (9.537e-07, -0.2078, -0.15), (9.537e-07, -0.12, -0.2598), (-0.06, -0.1039, 0.2598), (-0.1039, -0.18, 0.15), (-0.12, -0.2078, 1.431e-06), (-0.1039, -0.18, -0.15), (-0.06, -0.1039, -0.2598), (-0.1039, -0.06, 0.2598), (-0.18, -0.1039, 0.15), (-0.2078, -0.12, 1.431e-06), (-0.18, -0.1039, -0.15), (-0.1039, -0.06, -0.2598), (9.537e-07, 0.0, 0.2598), (-0.12, 0.0, 0.2598), (-0.2078, 0.0, 0.15), (-0.24, 0.0, 1.431e-06), (-0.2078, 0.0, -0.15), (-0.12, 0.0, -0.2598), (-0.1039, 0.06, 0.2598), (-0.18, 0.1039, 0.15), (-0.2078, 0.12, 1.431e-06), (-0.18, 0.1039, -0.15), (-0.1039, 0.06, -0.2598), (-0.06, 0.1039, 0.2598), (-0.1039, 0.18, 0.15), (-0.12, 0.2078, 1.431e-06), (-0.1039, 0.18, -0.15), (-0.06, 0.1039, -0.2598), (9.537e-07, 0.12, 0.2598), (9.537e-07, 0.24, 1.431e-06), (9.537e-07, 0.12, -0.2598), (0.04347, 0.07529, -0.2804), (0.07529, 0.04347, -0.2804), (0.08694, 0.0, -0.2804), (0.07529, -0.04347, -0.2804), (0.04347, -0.07529, -0.2804), (9.537e-07, -0.08694, -0.2804), (-0.04347, -0.07529, -0.2804), (-0.07529, -0.04347, -0.2804), (-0.08694, 0.0, -0.2804), (-0.07529, 0.04347, -0.2804), (-0.04347, 0.07529, -0.2804), (9.537e-07, 0.08694, -0.2804), (9.537e-07, 0.0, -0.2922)], [], [(59, 0, 3, 4), (1, 59, 4, 5), (0, 58, 2, 3), (60, 1, 5, 6), (5, 4, 9, 10), (3, 2, 7, 8), (6, 5, 10, 11), (4, 3, 8, 9), (10, 9, 14, 15), (8, 7, 12, 13), (11, 10, 15, 16), (9, 8, 13, 14), (15, 14, 19, 20), (13, 12, 17, 18), (16, 15, 20, 21), (14, 13, 18, 19), (18, 17, 22, 23), (21, 20, 25, 26), (19, 18, 23, 24), (20, 19, 24, 25), (26, 25, 30, 31), (24, 23, 28, 29), (41, 47, 69, 68), (25, 24, 29, 30), (23, 22, 27, 28), (31, 30, 35, 36), (29, 28, 33, 34), (21, 26, 65, 64), (30, 29, 34, 35), (28, 27, 32, 33), (36, 35, 40, 41), (34, 33, 38, 39), (16, 21, 64, 63), (35, 34, 39, 40), (33, 32, 37, 38), (41, 40, 46, 47), (39, 38, 44, 45), (40, 39, 45, 46), (38, 37, 43, 44), (45, 44, 49, 50), (46, 45, 50, 51), (44, 43, 48, 49), (47, 46, 51, 52), (57, 60, 72, 71), (51, 50, 55, 56), (49, 48, 53, 54), (52, 51, 56, 57), (50, 49, 54, 55), (56, 55, 59, 1), (54, 53, 58, 0), (57, 56, 1, 60), (55, 54, 0, 59), (31, 36, 67, 66), (52, 57, 71, 70), (62, 63, 64, 73), (62, 73, 72, 61), (70, 71, 72, 73), (68, 69, 70, 73), (64, 65, 66, 73), (67, 68, 73, 66), (26, 31, 66, 65), (11, 16, 63, 62), (36, 41, 68, 67), (60, 6, 61, 72), (6, 11, 62, 61), (47, 52, 70, 69), (2, 58, 42, 7), (7, 42, 17, 12), (17, 42, 27, 22), (53, 48, 42, 58), (37, 42, 48, 43), (27, 42, 37, 32)])
_uv = me_lampada.uv_layers.new(name='UVMap')
_uv.uv.foreach_set('vector', [0.9492, 0.5482, 0.8817, 0.6533, 0.8089, 0.6533, 0.8652, 0.5482, 1.017, 0.4432, 0.9492, 0.5482, 0.8652, 0.5482, 0.9215, 0.4432, 0.299, 0.8095, 0.389, 0.8095, 0.3955, 0.8694, 0.3157, 0.8694, 1.079, 0.3469, 1.017, 0.4432, 0.9215, 0.4432, 0.9731, 0.3469, 0.9215, 0.4432, 0.8652, 0.5482, 0.7812, 0.5482, 0.8262, 0.4432, 0.8089, 0.6533, 0.7573, 0.7496, 0.6949, 0.7496, 0.7361, 0.6533, 0.9731, 0.3469, 0.9215, 0.4432, 0.8262, 0.4432, 0.8675, 0.3469, 0.8652, 0.5482, 0.8089, 0.6533, 0.7361, 0.6533, 0.7812, 0.5482, 0.8262, 0.4432, 0.7812, 0.5482, 0.6971, 0.5482, 0.7309, 0.4432, 0.7361, 0.6533, 0.6949, 0.7496, 0.6324, 0.7496, 0.6634, 0.6533, 0.8675, 0.3469, 0.8262, 0.4432, 0.7309, 0.4432, 0.7619, 0.3469, 0.7812, 0.5482, 0.7361, 0.6533, 0.6634, 0.6533, 0.6971, 0.5482, 0.7309, 0.4432, 0.6971, 0.5482, 0.6131, 0.5482, 0.6356, 0.4432, 0.6634, 0.6533, 0.6324, 0.7496, 0.57, 0.7496, 0.5906, 0.6533, 0.7619, 0.3469, 0.7309, 0.4432, 0.6356, 0.4432, 0.6563, 0.3469, 0.6971, 0.5482, 0.6634, 0.6533, 0.5906, 0.6533, 0.6131, 0.5482, 0.5906, 0.6533, 0.57, 0.7496, 0.5075, 0.7496, 0.5178, 0.6533, 0.6563, 0.3469, 0.6356, 0.4432, 0.5404, 0.4432, 0.5507, 0.3469, 0.6131, 0.5482, 0.5906, 0.6533, 0.5178, 0.6533, 0.5291, 0.5482, 0.6356, 0.4432, 0.6131, 0.5482, 0.5291, 0.5482, 0.5404, 0.4432, 0.5507, 0.3469, 0.5404, 0.4432, 0.4451, 0.4432, 0.4451, 0.3469, 0.5291, 0.5482, 0.5178, 0.6533, 0.4451, 0.6533, 0.4451, 0.5482, 0.2339, 0.3469, 0.1283, 0.3469, 0.1197, 0.3203, 0.2282, 0.3203, 0.5404, 0.4432, 0.5291, 0.5482, 0.4451, 0.5482, 0.4451, 0.4432, 0.5178, 0.6533, 0.5075, 0.7496, 0.4451, 0.7496, 0.4451, 0.6533, 0.4451, 0.3469, 0.4451, 0.4432, 0.3498, 0.4432, 0.3395, 0.3469, 0.4451, 0.5482, 0.4451, 0.6533, 0.3723, 0.6533, 0.3611, 0.5482, 0.6563, 0.3469, 0.5507, 0.3469, 0.5535, 0.3203, 0.662, 0.3203, 0.4451, 0.4432, 0.4451, 0.5482, 0.3611, 0.5482, 0.3498, 0.4432, 0.4451, 0.6533, 0.4451, 0.7496, 0.3826, 0.7496, 0.3723, 0.6533, 0.3395, 0.3469, 0.3498, 0.4432, 0.2545, 0.4432, 0.2339, 0.3469, 0.3611, 0.5482, 0.3723, 0.6533, 0.2995, 0.6533, 0.277, 0.5482, 0.7619, 0.3469, 0.6563, 0.3469, 0.662, 0.3203, 0.7705, 0.3203, 0.3498, 0.4432, 0.3611, 0.5482, 0.277, 0.5482, 0.2545, 0.4432, 0.3723, 0.6533, 0.3826, 0.7496, 0.3202, 0.7496, 0.2995, 0.6533, 0.2339, 0.3469, 0.2545, 0.4432, 0.1592, 0.4432, 0.1283, 0.3469, 0.277, 0.5482, 0.2995, 0.6533, 0.2268, 0.6533, 0.193, 0.5482, 0.2545, 0.4432, 0.277, 0.5482, 0.193, 0.5482, 0.1592, 0.4432, 0.2995, 0.6533, 0.3202, 0.7496, 0.2577, 0.7496, 0.2268, 0.6533, 0.193, 0.5482, 0.2268, 0.6533, 0.154, 0.6533, 0.109, 0.5482, 0.1592, 0.4432, 0.193, 0.5482, 0.109, 0.5482, 0.06395, 0.4432, 0.4058, 0.9656, 0.3955, 0.8694, 0.4451, 0.8694, 0.4451, 0.9656, 0.1283, 0.3469, 0.1592, 0.4432, 0.06395, 0.4432, 0.02268, 0.3469, 0.6204, 0.2004, 0.6111, 0.2604, 0.56, 0.2604, 0.5664, 0.2004, 0.06395, 0.4432, 0.109, 0.5482, 0.02496, 0.5482, -0.03133, 0.4432, 0.4451, 0.9656, 0.4451, 0.8694, 0.4947, 0.8694, 0.4844, 0.9656, 0.02268, 0.3469, 0.06395, 0.4432, -0.03133, 0.4432, -0.08292, 0.3469, 0.109, 0.5482, 0.154, 0.6533, 0.08124, 0.6533, 0.02496, 0.5482, -0.03133, 0.4432, 0.02496, 0.5482, -0.05907, 0.5482, -0.1266, 0.4432, 0.5744, 0.8694, 0.4947, 0.8694, 0.5011, 0.8095, 0.5911, 0.8095, -0.08292, 0.3469, -0.03133, 0.4432, -0.1266, 0.4432, -0.1885, 0.3469, 0.02496, 0.5482, 0.08124, 0.6533, 0.008475, 0.6533, -0.05907, 0.5482, 0.4451, 0.3469, 0.3395, 0.3469, 0.3366, 0.3203, 0.4451, 0.3203, 0.02268, 0.3469, -0.08292, 0.3469, -0.09722, 0.3203, 0.01124, 0.3203, 0.4451, 0.2004, 0.5664, 0.2004, 0.56, 0.2604, 0.4451, 0.2604, 0.4451, 0.2004, 0.4451, 0.2604, 0.3302, 0.2604, 0.3238, 0.2004, 0.4451, 0.2004, 0.5664, 0.2004, 0.56, 0.2604, 0.4451, 0.2604, 0.3302, 0.2604, 0.3238, 0.2004, 0.4451, 0.2004, 0.4451, 0.2604, 0.56, 0.2604, 0.5535, 0.3203, 0.4451, 0.3203, 0.4451, 0.2604, 0.3366, 0.3203, 0.3302, 0.2604, 0.4451, 0.2604, 0.4451, 0.3203, 0.5507, 0.3469, 0.4451, 0.3469, 0.4451, 0.3203, 0.5535, 0.3203, 0.8675, 0.3469, 0.7619, 0.3469, 0.7705, 0.3203, 0.8789, 0.3203, 0.3395, 0.3469, 0.2339, 0.3469, 0.2282, 0.3203, 0.3366, 0.3203, 0.279, 0.2604, 0.2697, 0.2004, 0.3238, 0.2004, 0.3302, 0.2604, 0.9731, 0.3469, 0.8675, 0.3469, 0.8789, 0.3203, 0.9874, 0.3203, 0.1283, 0.3469, 0.02268, 0.3469, 0.01124, 0.3203, 0.1197, 0.3203, 0.3955, 0.8694, 0.389, 0.8095, 0.4451, 0.8095, 0.4451, 0.8694, 0.4451, 0.8694, 0.4451, 0.8095, 0.5011, 0.8095, 0.4947, 0.8694, 0.5011, 0.8095, 0.4451, 0.8095, 0.4451, 0.7496, 0.5075, 0.7496, 0.4947, 0.8694, 0.4451, 0.8694, 0.4451, 0.8095, 0.5011, 0.8095, 0.389, 0.8095, 0.4451, 0.8095, 0.4451, 0.8694, 0.3955, 0.8694, 0.4451, 0.7496, 0.4451, 0.8095, 0.389, 0.8095, 0.3826, 0.7496])
me_lampada.materials.append(mat_luz)
me_lampada.update()
me_pilastras = bpy.data.meshes.new('Pilastras')
me_pilastras.from_pydata([(-1.248e-09, 0.345, 0.0), (0.132, 0.3188, 0.0), (0.244, 0.244, 0.0), (0.3188, 0.132, 0.0), (0.345, -3.815e-07, 0.0), (0.3188, -0.132, 0.0), (0.244, -0.244, 0.0), (0.132, -0.3188, 0.0), (-1.248e-09, -0.345, 0.0), (-0.132, -0.3188, 0.0), (-0.244, -0.244, 0.0), (-0.3188, -0.132, 0.0), (-0.345, -3.815e-07, 0.0), (-0.3188, 0.132, 0.0), (-0.244, 0.244, 0.0), (-0.132, 0.3188, 0.0), (3.948e-09, 0.345, 1.8), (0.132, 0.3188, 1.8), (0.244, 0.244, 1.8), (0.3188, 0.132, 1.8), (0.345, -2.098e-07, 1.8), (0.3188, -0.132, 1.8), (0.244, -0.244, 1.8), (0.132, -0.3188, 1.8), (3.948e-09, -0.345, 1.8), (-0.132, -0.3188, 1.8), (-0.244, -0.244, 1.8), (-0.3188, -0.132, 1.8), (-0.345, -2.098e-07, 1.8), (-0.3188, 0.132, 1.8), (-0.244, 0.244, 1.8), (-0.132, 0.3188, 1.8), (0.244, 0.244, 0.0), (-0.244, -0.244, 0.0), (0.244, 0.244, 0.0), (-1.937e-07, -1.937e-07, 0.0), (-8.39e-10, 0.5751, -6.0), (-8.39e-10, 0.5751, 0.0), (0.2201, 0.5313, -6.0), (0.2201, 0.5313, 0.0), (0.4066, 0.4066, -6.0), (0.4066, 0.4066, 0.0), (0.5313, 0.2201, -6.0), (0.5313, 0.2201, 0.0), (0.5751, 0.0, -6.0), (0.5751, 0.0, 0.0), (0.5313, -0.2201, -6.0), (0.5313, -0.2201, 0.0), (0.4066, -0.4066, -6.0), (0.4066, -0.4066, 0.0), (0.2201, -0.5313, -6.0), (0.2201, -0.5313, 0.0), (-8.39e-10, -0.5751, -6.0), (-8.39e-10, -0.5751, 0.0), (-0.2201, -0.5313, -6.0), (-0.2201, -0.5313, 0.0), (-0.4066, -0.4066, -6.0), (-0.4066, -0.4066, 0.0), (-0.5313, -0.2201, -6.0), (-0.5313, -0.2201, 0.0), (-0.5751, 0.0, -6.0), (-0.5751, 0.0, 0.0), (-0.5313, 0.2201, -6.0), (-0.5313, 0.2201, 0.0), (-0.4066, 0.4066, -6.0), (-0.4066, 0.4066, 0.0), (-0.2201, 0.5313, -6.0), (-0.2201, 0.5313, 0.0), (5.0, 0.5751, -6.0), (5.0, 0.5751, 0.0), (5.22, 0.5313, -6.0), (5.22, 0.5313, 0.0), (5.407, 0.4066, -6.0), (5.407, 0.4066, 0.0), (5.531, 0.2201, -6.0), (5.531, 0.2201, 0.0), (5.575, 0.0, -6.0), (5.575, 0.0, 0.0), (5.531, -0.2201, -6.0), (5.531, -0.2201, 0.0), (5.407, -0.4066, -6.0), (5.407, -0.4066, 0.0), (5.22, -0.5313, -6.0), (5.22, -0.5313, 0.0), (5.0, -0.5751, -6.0), (5.0, -0.5751, 0.0), (4.78, -0.5313, -6.0), (4.78, -0.5313, 0.0), (4.593, -0.4066, -6.0), (4.593, -0.4066, 0.0), (4.469, -0.2201, -6.0), (4.469, -0.2201, 0.0), (4.425, 0.0, -6.0), (4.425, 0.0, 0.0), (4.469, 0.2201, -6.0), (4.469, 0.2201, 0.0), (4.593, 0.4066, -6.0), (4.593, 0.4066, 0.0), (4.78, 0.5313, -6.0), (4.78, 0.5313, 0.0), (0.4111, 0.4, -0.2), (0.4111, 0.4, -0.8), (0.4111, -0.4, -0.2), (0.4111, -0.4, -0.8), (0.5751, 0.0, -0.8), (0.5313, -0.2201, -0.8), (0.5313, 0.2201, -0.8), (0.5751, 0.0, -0.2), (0.5313, -0.2201, -0.2), (0.5313, 0.2201, -0.2), (4.589, 0.4, -0.2), (4.589, 0.4, -0.8), (4.589, -0.4, -0.2), (4.589, -0.4, -0.8), (4.425, 0.0, -0.8), (4.469, -0.2201, -0.8), (4.469, 0.2201, -0.8), (4.469, -0.2201, -0.2), (4.425, 0.0, -0.2), (4.469, 0.2201, -0.2)], [], [(1, 0, 16, 17), (17, 18, 2, 32, 1), (19, 3, 2, 18), (20, 4, 3, 19), (21, 5, 4, 20), (22, 6, 5, 21), (23, 7, 6, 22), (24, 8, 7, 23), (25, 9, 8, 24), (26, 10, 9, 25), (26, 27, 11, 33, 10), (12, 11, 27, 28), (13, 12, 28, 29), (14, 13, 29, 30), (15, 14, 30, 31), (0, 15, 31, 16), (15, 0, 1, 32, 34, 2, 3, 4, 5, 6, 7, 8, 9, 10, 33, 35, 14), (2, 34, 32), (12, 13, 14, 35, 33, 11), (31, 30, 29, 28, 27, 26, 25, 24, 23, 22, 21, 20, 19, 18, 17, 16), (36, 37, 39, 38), (38, 39, 41, 40), (40, 41, 43, 42), (42, 43, 45, 44), (44, 45, 47, 46), (46, 47, 49, 48), (48, 49, 51, 50), (50, 51, 53, 52), (52, 53, 55, 54), (54, 55, 57, 56), (56, 57, 59, 58), (58, 59, 61, 60), (60, 61, 63, 62), (62, 63, 65, 64), (39, 37, 67, 65, 63, 61, 59, 57, 55, 53, 51, 49, 47, 45, 43, 41), (64, 65, 67, 66), (66, 67, 37, 36), (36, 38, 40, 42, 44, 46, 48, 50, 52, 54, 56, 58, 60, 62, 64, 66), (68, 69, 71, 70), (70, 71, 73, 72), (72, 73, 75, 74), (74, 75, 77, 76), (76, 77, 79, 78), (78, 79, 81, 80), (80, 81, 83, 82), (82, 83, 85, 84), (84, 85, 87, 86), (86, 87, 89, 88), (88, 89, 91, 90), (90, 91, 93, 92), (92, 93, 95, 94), (94, 95, 97, 96), (71, 69, 99, 97, 95, 93, 91, 89, 87, 85, 83, 81, 79, 77, 75, 73), (96, 97, 99, 98), (98, 99, 69, 68), (68, 70, 72, 74, 76, 78, 80, 82, 84, 86, 88, 90, 92, 94, 96, 98), (111, 101, 100, 110), (102, 103, 113, 112), (113, 103, 105, 104, 106, 101, 111, 116, 114, 115), (110, 100, 109, 107, 108, 102, 112, 117, 118, 119), (100, 101, 106, 109), (106, 104, 107, 109), (104, 105, 108, 107), (103, 102, 108, 105), (112, 113, 115, 117), (117, 115, 114, 118), (118, 114, 116, 119), (111, 110, 119, 116)])
me_pilastras.polygons.foreach_set('use_smooth', [1, 1, 1, 1, 1, 1, 1, 1, 1, 1, 1, 1, 1, 1, 1, 1, 1, 1, 1, 0, 1, 1, 1, 1, 1, 1, 1, 1, 1, 1, 1, 1, 1, 1, 1, 1, 1, 1, 1, 1, 1, 1, 1, 1, 1, 1, 1, 1, 1, 1, 1, 1, 1, 1, 1, 1, 0, 0, 0, 0, 1, 1, 1, 1, 1, 1, 1, 1])
me_pilastras.polygons.foreach_set('material_index', [0, 0, 0, 0, 0, 0, 0, 0, 0, 0, 0, 0, 0, 0, 0, 0, 0, 0, 0, 0, 1, 1, 1, 1, 1, 1, 1, 1, 1, 1, 1, 1, 1, 1, 1, 1, 1, 1, 1, 1, 1, 1, 1, 1, 1, 1, 1, 1, 1, 1, 1, 1, 1, 1, 1, 1, 2, 2, 2, 2, 2, 2, 2, 2, 2, 2, 2, 2])
_uv = me_pilastras.uv_layers.new(name='UVMap')
_uv.uv.foreach_set('vector', [0.3209, 0.7581, 0.3056, 0.7581, 0.3056, 0.9658, 0.3209, 0.9658, 0.3209, 0.9658, 0.3338, 0.9658, 0.3338, 0.7581, 0.3338, 0.7581, 0.3209, 0.7581, 0.5242, 0.9658, 0.5242, 0.7581, 0.5372, 0.7581, 0.5372, 0.9658, 0.509, 0.9658, 0.509, 0.7581, 0.5242, 0.7581, 0.5242, 0.9658, 0.4938, 0.9658, 0.4938, 0.7581, 0.509, 0.7581, 0.509, 0.9658, 0.4809, 0.9658, 0.4809, 0.7581, 0.4938, 0.7581, 0.4938, 0.9658, 0.3209, 0.9658, 0.3209, 0.7581, 0.3338, 0.7581, 0.3338, 0.9658, 0.3056, 0.9658, 0.3056, 0.7581, 0.3209, 0.7581, 0.3209, 0.9658, 0.2904, 0.9658, 0.2904, 0.7581, 0.3056, 0.7581, 0.3056, 0.9658, 0.2775, 0.9658, 0.2775, 0.7581, 0.2904, 0.7581, 0.2904, 0.9658, 0.4809, 0.9658, 0.4938, 0.9658, 0.4938, 0.7581, 0.4809, 0.7581, 0.4809, 0.7581, 0.509, 0.7581, 0.4938, 0.7581, 0.4938, 0.9658, 0.509, 0.9658, 0.5242, 0.7581, 0.509, 0.7581, 0.509, 0.9658, 0.5242, 0.9658, 0.5372, 0.7581, 0.5242, 0.7581, 0.5242, 0.9658, 0.5372, 0.9658, 0.2904, 0.7581, 0.2775, 0.7581, 0.2775, 0.9658, 0.2904, 0.9658, 0.3056, 0.7581, 0.2904, 0.7581, 0.2904, 0.9658, 0.3056, 0.9658, 0.2904, 0.628, 0.3056, 0.631, 0.3209, 0.628, 0.3338, 0.6193, 0.3338, 0.6193, 0.3338, 0.6193, 0.3424, 0.6064, 0.3455, 0.5912, 0.3424, 0.5759, 0.3338, 0.563, 0.3209, 0.5544, 0.3056, 0.5514, 0.2904, 0.5544, 0.2775, 0.563, 0.2775, 0.563, 0.3056, 0.5912, 0.2775, 0.6193, 0.3338, 0.6193, 0.3338, 0.6193, 0.3338, 0.6193, 0.2658, 0.5912, 0.2689, 0.6064, 0.2775, 0.6193, 0.3056, 0.5912, 0.2775, 0.563, 0.2689, 0.5759, 0.2904, 0.628, 0.2775, 0.6193, 0.2689, 0.6064, 0.2658, 0.5912, 0.2689, 0.5759, 0.2775, 0.563, 0.2904, 0.5544, 0.3056, 0.5514, 0.3209, 0.5544, 0.3338, 0.563, 0.3424, 0.5759, 0.3455, 0.5912, 0.3424, 0.6064, 0.3338, 0.6193, 0.3209, 0.628, 0.3056, 0.631, 0.3056, 0.06584, 0.3056, 0.7581, 0.331, 0.7581, 0.331, 0.06584, 0.331, 0.06584, 0.331, 0.7581, 0.3526, 0.7581, 0.3526, 0.06584, 0.5559, 0.06584, 0.5559, 0.7581, 0.5344, 0.7581, 0.5344, 0.06584, 0.5344, 0.06584, 0.5344, 0.7581, 0.509, 0.7581, 0.509, 0.06584, 0.509, 0.06584, 0.509, 0.7581, 0.4836, 0.7581, 0.4836, 0.06584, 0.4836, 0.06584, 0.4836, 0.7581, 0.4621, 0.7581, 0.4621, 0.06584, 0.3526, 0.06584, 0.3526, 0.7581, 0.331, 0.7581, 0.331, 0.06584, 0.331, 0.06584, 0.331, 0.7581, 0.3056, 0.7581, 0.3056, 0.06584, 0.3056, 0.06584, 0.3056, 0.7581, 0.2802, 0.7581, 0.2802, 0.06584, 0.2802, 0.06584, 0.2802, 0.7581, 0.2587, 0.7581, 0.2587, 0.06584, 0.4621, 0.06584, 0.4621, 0.7581, 0.4836, 0.7581, 0.4836, 0.06584, 0.4836, 0.06584, 0.4836, 0.7581, 0.509, 0.7581, 0.509, 0.06584, 0.509, 0.06584, 0.509, 0.7581, 0.5344, 0.7581, 0.5344, 0.06584, 0.5344, 0.06584, 0.5344, 0.7581, 0.5559, 0.7581, 0.5559, 0.06584, 0.331, 0.6525, 0.3056, 0.6575, 0.2802, 0.6525, 0.2587, 0.6381, 0.2443, 0.6166, 0.2393, 0.5912, 0.2443, 0.5658, 0.2587, 0.5443, 0.2802, 0.5299, 0.3056, 0.5248, 0.331, 0.5299, 0.3526, 0.5443, 0.3669, 0.5658, 0.372, 0.5912, 0.3669, 0.6166, 0.3526, 0.6381, 0.2587, 0.06584, 0.2587, 0.7581, 0.2802, 0.7581, 0.2802, 0.06584, 0.2802, 0.06584, 0.2802, 0.7581, 0.3056, 0.7581, 0.3056, 0.06584, 0.3056, 0.6575, 0.331, 0.6525, 0.3526, 0.6381, 0.3669, 0.6166, 0.372, 0.5912, 0.3669, 0.5658, 0.3526, 0.5443, 0.331, 0.5299, 0.3056, 0.5248, 0.2802, 0.5299, 0.2587, 0.5443, 0.2443, 0.5658, 0.2393, 0.5912, 0.2443, 0.6166, 0.2587, 0.6381, 0.2802, 0.6525, 0.8826, 0.06584, 0.8826, 0.7581, 0.908, 0.7581, 0.908, 0.06584, 0.908, 0.06584, 0.908, 0.7581, 0.9295, 0.7581, 0.9295, 0.06584, 0.5559, 0.06584, 0.5559, 0.7581, 0.5344, 0.7581, 0.5344, 0.06584, 0.5344, 0.06584, 0.5344, 0.7581, 0.509, 0.7581, 0.509, 0.06584, 0.509, 0.06584, 0.509, 0.7581, 0.4836, 0.7581, 0.4836, 0.06584, 0.4836, 0.06584, 0.4836, 0.7581, 0.4621, 0.7581, 0.4621, 0.06584, 0.9295, 0.06584, 0.9295, 0.7581, 0.908, 0.7581, 0.908, 0.06584, 0.908, 0.06584, 0.908, 0.7581, 0.8826, 0.7581, 0.8826, 0.06584, 0.8826, 0.06584, 0.8826, 0.7581, 0.8572, 0.7581, 0.8572, 0.06584, 0.8572, 0.06584, 0.8572, 0.7581, 0.8356, 0.7581, 0.8356, 0.06584, 0.4621, 0.06584, 0.4621, 0.7581, 0.4836, 0.7581, 0.4836, 0.06584, 0.4836, 0.06584, 0.4836, 0.7581, 0.509, 0.7581, 0.509, 0.06584, 0.509, 0.06584, 0.509, 0.7581, 0.5344, 0.7581, 0.5344, 0.06584, 0.5344, 0.06584, 0.5344, 0.7581, 0.5559, 0.7581, 0.5559, 0.06584, 0.908, 0.6525, 0.8826, 0.6575, 0.8572, 0.6525, 0.8356, 0.6381, 0.8213, 0.6166, 0.8162, 0.5912, 0.8213, 0.5658, 0.8356, 0.5443, 0.8572, 0.5299, 0.8826, 0.5248, 0.908, 0.5299, 0.9295, 0.5443, 0.9439, 0.5658, 0.9489, 0.5912, 0.9439, 0.6166, 0.9295, 0.6381, 0.8356, 0.06584, 0.8356, 0.7581, 0.8572, 0.7581, 0.8572, 0.06584, 0.8572, 0.06584, 0.8572, 0.7581, 0.8826, 0.7581, 0.8826, 0.06584, 0.8826, 0.6575, 0.908, 0.6525, 0.9295, 0.6381, 0.9439, 0.6166, 0.9489, 0.5912, 0.9439, 0.5658, 0.9295, 0.5443, 0.908, 0.5299, 0.8826, 0.5248, 0.8572, 0.5299, 0.8356, 0.5443, 0.8213, 0.5658, 0.8162, 0.5912, 0.8213, 0.6166, 0.8356, 0.6381, 0.8572, 0.6525, 0.8351, 0.6658, 0.3531, 0.6658, 0.3531, 0.7351, 0.8351, 0.7351, 0.3531, 0.7351, 0.3531, 0.6658, 0.8351, 0.6658, 0.8351, 0.7351, 0.8351, 0.545, 0.3531, 0.545, 0.3669, 0.5658, 0.372, 0.5912, 0.3669, 0.6166, 0.3531, 0.6373, 0.8351, 0.6373, 0.8213, 0.6166, 0.8162, 0.5912, 0.8213, 0.5658, 0.8351, 0.6373, 0.3531, 0.6373, 0.3669, 0.6166, 0.372, 0.5912, 0.3669, 0.5658, 0.3531, 0.545, 0.8351, 0.545, 0.8213, 0.5658, 0.8162, 0.5912, 0.8213, 0.6166, 0.5552, 0.7351, 0.5552, 0.6658, 0.5344, 0.6658, 0.5344, 0.7351, 0.5344, 0.6658, 0.509, 0.6658, 0.509, 0.7351, 0.5344, 0.7351, 0.509, 0.6658, 0.4836, 0.6658, 0.4836, 0.7351, 0.509, 0.7351, 0.4628, 0.6658, 0.4628, 0.7351, 0.4836, 0.7351, 0.4836, 0.6658, 0.4628, 0.7351, 0.4628, 0.6658, 0.4836, 0.6658, 0.4836, 0.7351, 0.4836, 0.7351, 0.4836, 0.6658, 0.509, 0.6658, 0.509, 0.7351, 0.509, 0.7351, 0.509, 0.6658, 0.5344, 0.6658, 0.5344, 0.7351, 0.5552, 0.6658, 0.5552, 0.7351, 0.5344, 0.7351, 0.5344, 0.6658])
me_pilastras.materials.append(mat_cinza)
me_pilastras.materials.append(mat_branco)
me_pilastras.materials.append(mat_vermelho)
me_pilastras.update()
me_teto = bpy.data.meshes.new('Teto')
me_teto.from_pydata([(-1.0, -1.0, -0.2), (-1.0, -1.0, 1.0), (-1.0, 1.0, -0.2), (-1.0, 1.0, 1.0), (1.0, -1.0, -0.2), (1.0, -1.0, 1.0), (1.0, 1.0, -0.2), (1.0, 1.0, 1.0), (-1.0, -1.0, 0.2), (-1.0, -1.0, 0.6), (-1.0, 1.0, 0.6), (-1.0, 1.0, 0.2), (1.0, 1.0, 0.6), (1.0, 1.0, 0.2), (1.0, -1.0, 0.6), (1.0, -1.0, 0.2), (-0.9715, -0.9715, 0.2), (-0.9715, -0.9715, 0.6), (-0.9715, 0.9715, 0.6), (-0.9715, 0.9715, 0.2), (0.9715, 0.9715, 0.6), (0.9715, 0.9715, 0.2), (0.9715, -0.9715, 0.6), (0.9715, -0.9715, 0.2), (-0.9812, -0.9812, 0.4), (-0.9812, 0.9812, 0.4), (0.9812, 0.9812, 0.4), (0.9812, -0.9812, 0.4)], [], [(9, 1, 3, 10), (10, 3, 7, 12), (12, 7, 5, 14), (14, 5, 1, 9), (2, 6, 4, 0), (7, 3, 1, 5), (4, 15, 8, 0), (8, 15, 23, 16), (6, 13, 15, 4), (2, 11, 13, 6), (10, 18, 17, 9), (0, 8, 11, 2), (11, 8, 16, 19), (9, 17, 22, 14), (13, 11, 19, 21), (14, 22, 20, 12), (27, 22, 17, 24), (26, 20, 22, 27), (25, 18, 20, 26), (24, 17, 18, 25), (12, 20, 18, 10), (15, 13, 21, 23), (16, 24, 25, 19), (19, 25, 26, 21), (21, 26, 27, 23), (23, 27, 24, 16)])
me_teto.polygons.foreach_set('material_index', [0, 0, 0, 0, 0, 0, 0, 0, 0, 0, 0, 0, 0, 0, 0, 0, 1, 1, 1, 1, 0, 0, 1, 1, 1, 1])
_uv = me_teto.uv_layers.new(name='UVMap')
_uv.uv.foreach_set('vector', [-0.2022, 0.0, 0.0, 0.0, 0.0, 1.0, -0.2022, 1.0, 0.0, 1.202, 0.0, 1.0, 1.0, 1.0, 1.0, 1.202, 1.202, 1.0, 1.0, 1.0, 1.0, 0.0, 1.202, 0.0, 1.0, -0.2022, 1.0, 0.0, 0.0, 0.0, 0.0, -0.2022, 0.0, 1.648, 1.0, 1.648, 1.0, 2.648, 0.0, 2.648, 1.0, 1.0, 0.0, 1.0, 0.0, 0.0, 1.0, 0.0, 1.0, -0.6478, 1.0, -0.4456, 0.0, -0.4456, 0.0, -0.6478, 0.0, -0.4456, 1.0, -0.4456, 1.0, -0.4253, 0.0, -0.4253, 1.648, 1.0, 1.446, 1.0, 1.446, 0.0, 1.648, 0.0, 0.0, 1.648, 0.0, 1.446, 1.0, 1.446, 1.0, 1.648, -0.2022, 1.0, -0.2226, 1.0, -0.2226, 0.0, -0.2022, 0.0, -0.6478, 0.0, -0.4456, 0.0, -0.4456, 1.0, -0.6478, 1.0, -0.4456, 1.0, -0.4456, 0.0, -0.4253, 0.0, -0.4253, 1.0, 0.0, -0.2022, 0.0, -0.2226, 1.0, -0.2226, 1.0, -0.2022, 1.0, 1.446, 0.0, 1.446, 0.0, 1.425, 1.0, 1.425, 1.202, 0.0, 1.223, 0.0, 1.223, 1.0, 1.202, 1.0, 1.0, -0.3239, 1.0, -0.2226, 0.0, -0.2226, 0.0, -0.3239, 1.324, 1.0, 1.223, 1.0, 1.223, 0.0, 1.324, 0.0, 0.0, 1.324, 0.0, 1.223, 1.0, 1.223, 1.0, 1.324, -0.3239, 0.0, -0.2226, 0.0, -0.2226, 1.0, -0.3239, 1.0, 1.0, 1.202, 1.0, 1.223, 0.0, 1.223, 0.0, 1.202, 1.446, 0.0, 1.446, 1.0, 1.425, 1.0, 1.425, 0.0, -0.4253, 0.0, -0.3239, 0.0, -0.3239, 1.0, -0.4253, 1.0, 0.0, 1.425, 0.0, 1.324, 1.0, 1.324, 1.0, 1.425, 1.425, 1.0, 1.324, 1.0, 1.324, 0.0, 1.425, 0.0, 1.0, -0.4253, 1.0, -0.3239, 0.0, -0.3239, 0.0, -0.4253])
me_teto.materials.append(mat_vermelho)
me_teto.materials.append(mat_branco)
me_teto.update()

# ---- objects
ob_bomba = bpy.data.objects.new('bomba', None)
ob_bomba_obj = bpy.data.objects.new('bomba obj', me_bomba)
ob_lampada = bpy.data.objects.new('lampada', None)
ob_suporte = bpy.data.objects.new('Suporte', me_suporte)
ob_lampada_1 = bpy.data.objects.new('Lampada', me_lampada)
ob_pilastra = bpy.data.objects.new('pilastra', None)
ob_pilastras = bpy.data.objects.new('Pilastras', me_pilastras)
ob_teto = bpy.data.objects.new('teto', me_teto)

# ---- transforms, parenting, visibility, modifiers, constraints
ob_bomba.location = (2.5, -5.0, 0.0)
ob_bomba_obj.parent = ob_bomba
ob_bomba_obj.matrix_parent_inverse = Matrix(((1.0, -0.0, -0.0, -3.6), (-0.0, 1.0, 0.0, 5.0), (-0.0, -0.0, 1.0, -0.0), (-0.0, 0.0, -0.0, 1.0)))
ob_bomba_obj.location = (3.6, -5.0, 2.6)
_m = ob_bomba_obj.modifiers.new('Auto Smooth', 'NODES')
_m.node_group = ng_auto_smooth
_gi = [s.identifier for s in ng_auto_smooth.interface.items_tree if s.item_type == 'SOCKET' and s.in_out == 'INPUT']
_m[_gi[1]] = 0.5236  # Angle
ob_lampada.location = (-6.0, -6.0, 8.0)
ob_suporte.parent = ob_lampada
ob_suporte.matrix_parent_inverse = Matrix(((1.0, -0.0, 0.0, 8.0), (-0.0, 1.0, -0.0, 8.0), (-0.0, 0.0, 1.0, -7.8), (-0.0, 0.0, -0.0, 1.0)))
ob_suporte.location = (-8.0, -8.0, 7.0)
ob_lampada_1.parent = ob_lampada
ob_lampada_1.matrix_parent_inverse = Matrix(((1.0, -0.0, 0.0, 8.0), (-0.0, 1.0, -0.0, 8.0), (-0.0, 0.0, 1.0, -7.8), (-0.0, 0.0, -0.0, 1.0)))
ob_lampada_1.location = (-8.0, -8.0, 7.0)
ob_pilastra.location = (0.0, -5.0, 0.0)
ob_pilastras.parent = ob_pilastra
ob_pilastras.matrix_parent_inverse = Matrix(((1.0, -0.0, -0.0, -0.0), (-0.0, 1.0, 0.0, 5.0), (-0.0, -0.0, 1.0, -0.0), (-0.0, 0.0, -0.0, 1.0)))
ob_pilastras.location = (0.0, -5.0, 6.0)
_m = ob_pilastras.modifiers.new('Auto Smooth', 'NODES')
_m.node_group = ng_auto_smooth
_gi = [s.identifier for s in ng_auto_smooth.interface.items_tree if s.item_type == 'SOCKET' and s.in_out == 'INPUT']
_m[_gi[1]] = 0.5236  # Angle
ob_teto.location = (0.0, 0.0, 8.0)
ob_teto.scale = (10.0, 10.0, 1.0)

# ---- collection membership
col_bomba.objects.link(ob_bomba)
col_bomba.objects.link(ob_bomba_obj)
col_lampada.objects.link(ob_lampada)
col_lampada.objects.link(ob_suporte)
col_lampada.objects.link(ob_lampada_1)
col_pilastra.objects.link(ob_pilastra)
col_pilastra.objects.link(ob_pilastras)
col_teto.objects.link(ob_teto)

# ---- scene / render settings (as saved in the file)
scene.frame_start = 0; scene.frame_end = 60; scene.frame_set(1)
scene.render.engine = 'CYCLES'
scene.render.image_settings.file_format = 'FFMPEG'
scene.render.image_settings.color_mode = 'RGB'
scene.cycles.samples = 64
scene.cycles.sampling_pattern = 'TABULATED_SOBOL'
scene.view_settings.view_transform = 'Filmic'
bpy.context.view_layer.update()

# ---- added for rendering (the .blend has no active camera): camera
cam_auto = bpy.data.cameras.new('AutoCamera')
cam_auto.lens = 50.0
cam_auto.sensor_width = 36.0
cam_auto.clip_end = 1000.0
ob_auto_camera = bpy.data.objects.new('AutoCamera', cam_auto)
scene.collection.objects.link(ob_auto_camera)
ob_auto_camera.location = (27.4622, -32.9546, 26.4697)
ob_auto_camera.rotation_euler = (1.09748, -7.21219e-08, 0.694738)
scene.camera = ob_auto_camera
bpy.context.view_layer.update()
